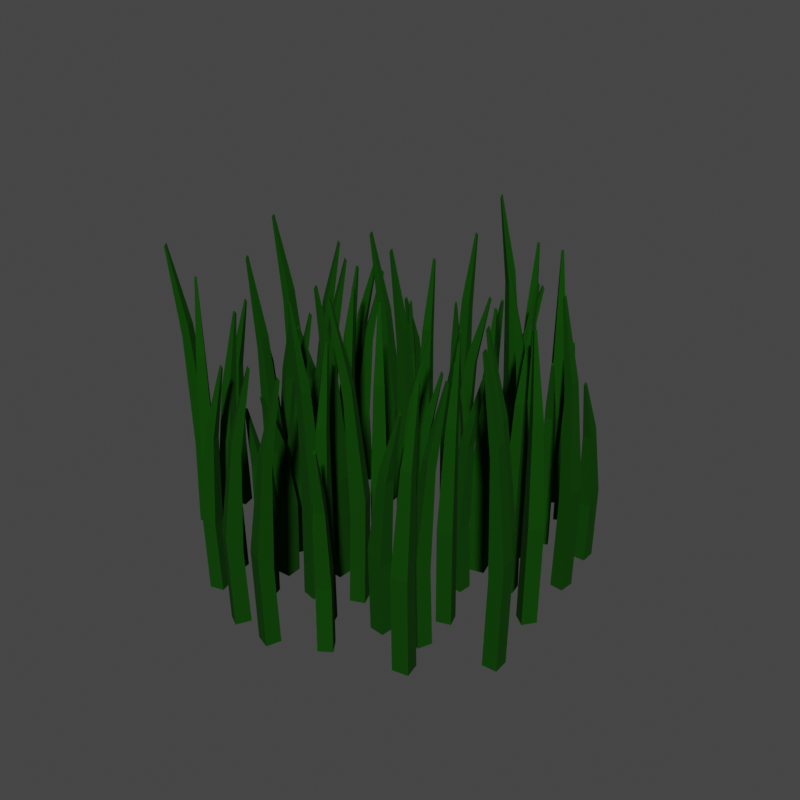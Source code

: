 # Source: long_grass.blend  (saved by Blender 4.0.36; exported with 4.5.12 LTS)
import bpy
from mathutils import Matrix  # noqa: F401  (used for matrix-valued properties, if any)

bpy.ops.wm.read_factory_settings(use_empty=True)
scene = bpy.context.scene
scene.name = 'Scene'

# ---- collections
col_collection = bpy.data.collections.new('Collection'); scene.collection.children.link(col_collection)
col_export = bpy.data.collections.new('Export'); scene.collection.children.link(col_export)
col_wheatcollection = bpy.data.collections.new('WheatCollection'); scene.collection.children.link(col_wheatcollection)

# ---- images (referenced by path relative to the original .blend; pixels are not part of the script)
import os
ASSET_DIR = os.environ.get("B2B_ASSET_DIR", "")  # directory of the original .blend (textures are referenced by path, not embedded)
HERE = os.path.dirname(os.path.abspath(__file__))  # packed textures are extracted next to this script under _unpacked/

def load_image(name, relpath, width, height, colorspace="sRGB"):
    """Load a texture the original file referenced (path relative to the .blend, or extracted next to this script)."""
    p = next((c for c in (os.path.join(HERE, relpath), os.path.join(ASSET_DIR, relpath)) if relpath and os.path.exists(c)), "")
    if p:
        img = bpy.data.images.load(p, check_existing=True)
        img.name = name
    else:  # same state as the original file: an image datablock whose file is absent (Cycles renders it pink)
        img = bpy.data.images.new(name, width, height)
        img.source = "FILE"
        img.filepath = "//" + (relpath or name)
    img.colorspace_settings.name = colorspace
    return img
img_imphenziapixel_emission_png = load_image('ImphenziaPixel-Emission.png', '_unpacked/ImphenziaPixel-Emission.d2b62fc8.png', 128, 128, 'sRGB')
img_imphenziapixel_attributes_png = load_image('ImphenziaPixel-Attributes.png', '_unpacked/ImphenziaPixel-Attributes.21da9614.png', 128, 128, 'sRGB')
img_imphenziapixel_basecolor_png = load_image('ImphenziaPixel-BaseColor.png', '_unpacked/ImphenziaPixel-BaseColor.e97722d7.png', 128, 128, 'sRGB')

# ---- materials (node trees are filled in below, after node groups)
mat_basematerial = bpy.data.materials.new('BaseMaterial')
mat_basematerial.alpha_threshold = 0.0
mat_basematerial.use_transparent_shadow = False
mat_basematerial.roughness = 0.5
mat_basematerial.line_color = (0.0, 0.0, 0.0, 1.0)
mat_material = bpy.data.materials.new('Material')
mat_material.use_transparent_shadow = False

# ---- node groups
ng_geometry_nodes = bpy.data.node_groups.new('Geometry Nodes', 'GeometryNodeTree')
_s = ng_geometry_nodes.interface.new_socket(name='Geometry', in_out='OUTPUT', socket_type='NodeSocketGeometry')
_s = ng_geometry_nodes.interface.new_socket(name='Geometry', in_out='INPUT', socket_type='NodeSocketGeometry')
ng_geometry_nodes.is_modifier = True
# nodes of 'Geometry Nodes' reference scene objects; filled in after objects exist

# ---- material node trees
mat_basematerial.use_nodes = True; mat_basematerial.node_tree.nodes.clear()
_N = mat_basematerial.node_tree.nodes; _L = mat_basematerial.node_tree.links
n0 = _N.new('ShaderNodeOutputMaterial'); n0.name = 'Material Output'; n0.location = (2687, 904)
n1 = _N.new('ShaderNodeBsdfPrincipled'); n1.name = 'Principled BSDF'; n1.location = (2220, 1074)
n1.distribution = 'GGX'
n1.subsurface_method = 'RANDOM_WALK_SKIN'
n1.inputs[3].default_value = 1.45
n1.inputs[13].default_value = 0.1412
n1.inputs[28].default_value = 20.0
n2 = _N.new('ShaderNodeMath'); n2.name = 'Math'; n2.location = (1892, 744)
n2.operation = 'SUBTRACT'
n2.inputs[0].default_value = 1.0
n3 = _N.new('ShaderNodeMath'); n3.name = 'Math.003'; n3.location = (926, 312)
n3.operation = 'MULTIPLY'
n4 = _N.new('ShaderNodeMath'); n4.name = 'Math.002'; n4.location = (554, 193)
n4.operation = 'DIVIDE'
n4.inputs[1].default_value = 36.0
n5 = _N.new('ShaderNodeSeparateColor'); n5.name = 'Separate Color'; n5.location = (538, 598)
n6 = _N.new('ShaderNodeMath'); n6.name = 'Math.001'; n6.location = (1201, 841)
n6.operation = 'SUBTRACT'
n7 = _N.new('ShaderNodeSeparateXYZ'); n7.name = 'Separate XYZ'; n7.location = (963, 968)
n8 = _N.new('ShaderNodeCombineXYZ'); n8.name = 'Combine XYZ'; n8.location = (1473, 992)
n9 = _N.new('ShaderNodeTexCoord'); n9.name = 'Texture Coordinate'; n9.location = (727, 942)
n10 = _N.new('ShaderNodeTexImage'); n10.name = 'Image Texture'; n10.location = (1803, 498)
n10.image = img_imphenziapixel_emission_png
n10.interpolation = 'Closest'
n11 = _N.new('ShaderNodeTexImage'); n11.name = 'Image Texture.003'; n11.location = (205, 499)
n11.image = img_imphenziapixel_attributes_png
n11.interpolation = 'Closest'
n12 = _N.new('ShaderNodeTexImage'); n12.name = 'Image Texture.002'; n12.location = (1808, 1182)
n12.image = img_imphenziapixel_basecolor_png
n12.interpolation = 'Closest'
n13 = _N.new('ShaderNodeValue'); n13.name = 'Value'; n13.location = (357, 115)
n13.outputs[0].default_value = 126.0
_L.new(n1.outputs[0], n0.inputs[0])
_L.new(n10.outputs[0], n1.inputs[27])
_L.new(n11.outputs[0], n5.inputs[0])
_L.new(n5.outputs[1], n2.inputs[1])
_L.new(n2.outputs[0], n1.inputs[2])
_L.new(n5.outputs[0], n1.inputs[1])
_L.new(n12.outputs[0], n1.inputs[0])
_L.new(n13.outputs[0], n4.inputs[0])
_L.new(n9.outputs[2], n7.inputs[0])
_L.new(n7.outputs[0], n8.inputs[0])
_L.new(n7.outputs[2], n8.inputs[2])
_L.new(n7.outputs[1], n6.inputs[0])
_L.new(n6.outputs[0], n8.inputs[1])
_L.new(n8.outputs[0], n12.inputs[0])
_L.new(n4.outputs[0], n3.inputs[0])
_L.new(n5.outputs[2], n3.inputs[1])
_L.new(n3.outputs[0], n6.inputs[1])
_L.new(n8.outputs[0], n10.inputs[0])
n0.is_active_output = True
mat_material.use_nodes = True; mat_material.node_tree.nodes.clear()
_N = mat_material.node_tree.nodes; _L = mat_material.node_tree.links
n0 = _N.new('ShaderNodeBsdfPrincipled'); n0.name = 'Principled BSDF'; n0.location = (10, 300)
n0.inputs[3].default_value = 1.45
n1 = _N.new('ShaderNodeOutputMaterial'); n1.name = 'Material Output'; n1.location = (300, 300)
_L.new(n0.outputs[0], n1.inputs[0])
n1.is_active_output = True

# ---- world
world_world = bpy.data.worlds.new('World'); scene.world = world_world
world_world.color = (0.05088, 0.05088, 0.05088)
world_world.use_sun_shadow = False
world_world.sun_shadow_jitter_overblur = 0.0

# ---- meshes
me_cylinder = bpy.data.meshes.new('Cylinder')
me_cylinder.from_pydata([(-5.262e-09, 1.0, -3.725e-08), (-5.262e-09, 0.9194, 0.3), (0.866, 0.5, -3.725e-08), (0.7962, 0.4597, 0.3), (0.866, -0.5, -3.725e-08), (0.7962, -0.4597, 0.3), (-5.262e-09, -1.0, -3.725e-08), (-5.262e-09, -0.9194, 0.3), (-0.866, -0.5, -3.725e-08), (-0.7962, -0.4597, 0.3), (-0.866, 0.5, -3.725e-08), (-0.7962, 0.4597, 0.3), (0.866, 0.5, 0.3), (-5.262e-09, 1.0, 0.3), (0.866, -0.5, 0.3), (-5.262e-09, -1.0, 0.3), (-0.866, -0.5, 0.3), (-0.866, 0.5, 0.3)], [], [(0, 13, 12, 2), (2, 12, 14, 4), (4, 14, 15, 6), (6, 15, 16, 8), (8, 16, 17, 10), (10, 17, 13, 0), (0, 2, 4, 6, 8, 10), (1, 3, 12, 13), (3, 5, 14, 12), (5, 7, 15, 14), (7, 9, 16, 15), (9, 11, 17, 16), (11, 1, 13, 17)])
me_cylinder.polygons.foreach_set('material_index', [0, 0, 0, 0, 0, 0, 0, 1, 1, 1, 1, 1, 1])
_uv = me_cylinder.uv_layers.new(name='UVMap')
_uv.uv.foreach_set('vector', [0.3867, 0.945, 0.3867, 0.945, 0.3867, 0.945, 0.3867, 0.945, 0.3867, 0.945, 0.3867, 0.945, 0.3867, 0.945, 0.3867, 0.945, 0.3867, 0.945, 0.3867, 0.945, 0.3867, 0.945, 0.3867, 0.945, 0.3867, 0.945, 0.3867, 0.945, 0.3867, 0.945, 0.3867, 0.945, 0.3867, 0.945, 0.3867, 0.945, 0.3867, 0.945, 0.3867, 0.945, 0.3867, 0.945, 0.3867, 0.945, 0.3867, 0.945, 0.3867, 0.945, 0.3867, 0.945, 0.3867, 0.945, 0.3867, 0.945, 0.3867, 0.945, 0.3867, 0.945, 0.3867, 0.945, 0.4906, 0.946, 0.4906, 0.946, 0.4906, 0.946, 0.4906, 0.946, 0.4906, 0.946, 0.4906, 0.946, 0.4906, 0.946, 0.4906, 0.946, 0.4906, 0.946, 0.4906, 0.946, 0.4906, 0.946, 0.4906, 0.946, 0.4906, 0.946, 0.4906, 0.946, 0.4906, 0.946, 0.4906, 0.946, 0.4906, 0.946, 0.4906, 0.946, 0.4906, 0.946, 0.4906, 0.946, 0.4906, 0.946, 0.4906, 0.946, 0.4906, 0.946, 0.4906, 0.946])
me_cylinder.materials.append(mat_basematerial)
me_cylinder.materials.append(mat_material)
me_cylinder.update()
me_cylinder_005 = bpy.data.meshes.new('Cylinder.005')
me_cylinder_005.from_pydata([(-0.02714, -0.01316, 0.0009887), (0.02714, -0.01316, 0.0009887), (-0.02714, 0.04113, 0.0009887), (0.02714, 0.04113, 0.0009887), (-0.02714, 0.04913, 0.3053), (-0.02714, -0.003317, 0.2546), (0.02714, -0.003317, 0.2546), (0.02714, 0.04913, 0.3053), (-0.01749, 0.006308, 0.6025), (-0.01749, -0.02152, 0.5666), (0.01749, -0.02152, 0.5666), (0.01749, 0.006308, 0.6025), (-0.004139, -0.06218, 0.8197), (-0.004139, -0.06877, 0.8112), (0.004139, -0.06877, 0.8112), (0.004139, -0.06218, 0.8197)], [], [(0, 2, 3, 1), (7, 4, 8, 11), (3, 2, 4, 7), (0, 1, 6, 5), (1, 3, 7, 6), (2, 0, 5, 4), (10, 11, 15, 14), (5, 6, 10, 9), (6, 7, 11, 10), (4, 5, 9, 8), (13, 14, 15, 12), (8, 9, 13, 12), (11, 8, 12, 15), (9, 10, 14, 13)])
_uv = me_cylinder_005.uv_layers.new(name='UVMap')
_uv.uv.foreach_set('vector', [0.07403, 0.6456, 0.07403, 0.6456, 0.07403, 0.6456, 0.07403, 0.6456, 0.07403, 0.6456, 0.07403, 0.6456, 0.07403, 0.6456, 0.07403, 0.6456, 0.07403, 0.6456, 0.07403, 0.6456, 0.07403, 0.6456, 0.07403, 0.6456, 0.07403, 0.6456, 0.07403, 0.6456, 0.07403, 0.6456, 0.07403, 0.6456, 0.07403, 0.6456, 0.07403, 0.6456, 0.07403, 0.6456, 0.07403, 0.6456, 0.07403, 0.6456, 0.07403, 0.6456, 0.07403, 0.6456, 0.07403, 0.6456, 0.07403, 0.6456, 0.07403, 0.6456, 0.07403, 0.6456, 0.07403, 0.6456, 0.07403, 0.6456, 0.07403, 0.6456, 0.07403, 0.6456, 0.07403, 0.6456, 0.07403, 0.6456, 0.07403, 0.6456, 0.07403, 0.6456, 0.07403, 0.6456, 0.07403, 0.6456, 0.07403, 0.6456, 0.07403, 0.6456, 0.07403, 0.6456, 0.07403, 0.6456, 0.07403, 0.6456, 0.07403, 0.6456, 0.07403, 0.6456, 0.07403, 0.6456, 0.07403, 0.6456, 0.07403, 0.6456, 0.07403, 0.6456, 0.07403, 0.6456, 0.07403, 0.6456, 0.07403, 0.6456, 0.07403, 0.6456, 0.07403, 0.6456, 0.07403, 0.6456, 0.07403, 0.6456, 0.07403, 0.6456])
me_cylinder_005.materials.append(mat_basematerial)
me_cylinder_005.materials.append(mat_material)
me_cylinder_005.update()
me_plane = bpy.data.meshes.new('Plane')
me_plane.from_pydata([(-5.062e-09, 0.8846, 0.0), (0.7661, 0.4423, 0.0), (0.7661, -0.4423, 0.0), (-5.062e-09, -0.8846, 0.0), (-0.7661, -0.4423, 0.0), (-0.7661, 0.4423, 0.0)], [], [(1, 0, 5, 4, 3, 2)])
_uv = me_plane.uv_layers.new(name='UVMap')
_uv.uv.foreach_set('vector', [0.3867, 0.945, 0.3867, 0.945, 0.3867, 0.945, 0.3867, 0.945, 0.3867, 0.945, 0.3867, 0.945])
me_plane.materials.append(mat_basematerial)
me_plane.materials.append(mat_material)
me_plane.update()

# ---- objects
ob_emptytile_col = bpy.data.objects.new('EmptyTile-col', me_cylinder)
ob_longgrassmodel = bpy.data.objects.new('LongGrassModel', me_cylinder_005)
ob_longgrass = bpy.data.objects.new('LongGrass', me_plane)
_N = ng_geometry_nodes.nodes; _L = ng_geometry_nodes.links
n0 = _N.new('NodeGroupInput'); n0.name = 'Group Input'; n0.location = (-701, 26)
n1 = _N.new('GeometryNodeObjectInfo'); n1.name = 'Object Info'; n1.location = (-470, -230)
n1.inputs[0].default_value = ob_longgrassmodel
n2 = _N.new('GeometryNodeInstanceOnPoints'); n2.name = 'Instance on Points'; n2.location = (139, -83)
n3 = _N.new('FunctionNodeRandomValue'); n3.name = 'Random Value'; n3.location = (-244, -304)
n3.data_type = 'FLOAT_VECTOR'
n3.inputs[1].default_value = (0.0, 0.0, 6.0)
n4 = _N.new('FunctionNodeRandomValue'); n4.name = 'Random Value.001'; n4.location = (-25, -338)
n4.data_type = 'FLOAT_VECTOR'
n4.inputs[0].default_value = (1.0, 1.0, 1.0)
n4.inputs[1].default_value = (1.2, 1.2, 1.6)
n5 = _N.new('NodeGroupOutput'); n5.name = 'Group Output'; n5.location = (659, -5)
n6 = _N.new('GeometryNodeRealizeInstances'); n6.name = 'Realize Instances'; n6.location = (394, -38)
n7 = _N.new('GeometryNodeDistributePointsOnFaces'); n7.name = 'Distribute Points on Faces'; n7.location = (-439, 55)
n7.distribute_method = 'POISSON'
n7.inputs[2].default_value = 0.15
n7.inputs[3].default_value = 473.1
n7.inputs[4].default_value = 86.7
n7.inputs[6].default_value = 2
_L.new(n0.outputs[0], n7.inputs[0])
_L.new(n6.outputs[0], n5.inputs[0])
_L.new(n7.outputs[0], n2.inputs[0])
_L.new(n1.outputs[4], n2.inputs[2])
_L.new(n3.outputs[0], n2.inputs[5])
_L.new(n4.outputs[0], n2.inputs[6])
_L.new(n2.outputs[0], n6.inputs[0])
n5.is_active_output = True

# ---- transforms, parenting, visibility, modifiers, constraints
ob_emptytile_col.location = (0.0, 0.0, 0.0)
ob_emptytile_col.hide_render = True
ob_longgrassmodel.location = (0.0, 0.0, 0.0)
ob_longgrassmodel.hide_render = True
ob_longgrass.location = (0.0, 0.0, 0.0)
_m = ob_longgrass.modifiers.new('Geometry Nodes', 'NODES')
_m.node_group = ng_geometry_nodes
_m.show_group_selector = False

# ---- collection membership
col_collection.objects.link(ob_emptytile_col)
col_collection.objects.link(ob_longgrassmodel)
col_wheatcollection.objects.link(ob_longgrass)

# ---- scene / render settings (as saved in the file)
scene.frame_start = 1; scene.frame_end = 150; scene.frame_set(126)
scene.render.engine = 'BLENDER_EEVEE_NEXT'
scene.render.resolution_x = 400
scene.render.resolution_y = 400
scene.render.fps = 20
scene.render.use_motion_blur = True
scene.cycles.feature_set = 'EXPERIMENTAL'
scene.cycles.samples = 1
scene.cycles.sampling_pattern = 'TABULATED_SOBOL'
scene.cycles.use_light_tree = False
scene.cycles.bake_type = 'DIFFUSE'
scene.eevee.use_gtao = True
scene.eevee.gtao_distance = 8.09
scene.eevee.use_raytracing = True
scene.view_settings.view_transform = 'Filmic'
bpy.context.view_layer.update()

# ---- added for rendering (the .blend has no active camera and no usable light): camera, sun
cam_auto = bpy.data.cameras.new('AutoCamera')
cam_auto.lens = 50.0
cam_auto.sensor_width = 36.0
cam_auto.clip_end = 1000.0
ob_auto_camera = bpy.data.objects.new('AutoCamera', cam_auto)
scene.collection.objects.link(ob_auto_camera)
ob_auto_camera.location = (2.49115, -2.96711, 2.64553)
ob_auto_camera.rotation_euler = (1.09748, -7.21219e-08, 0.694738)
scene.camera = ob_auto_camera
light_auto_sun = bpy.data.lights.new('AutoSun', 'SUN')
light_auto_sun.energy = 3.0
light_auto_sun.angle = 0.0523599
ob_auto_sun = bpy.data.objects.new('AutoSun', light_auto_sun)
scene.collection.objects.link(ob_auto_sun)
ob_auto_sun.rotation_euler = (0.872665, 0.174533, 0.523599)
bpy.context.view_layer.update()
